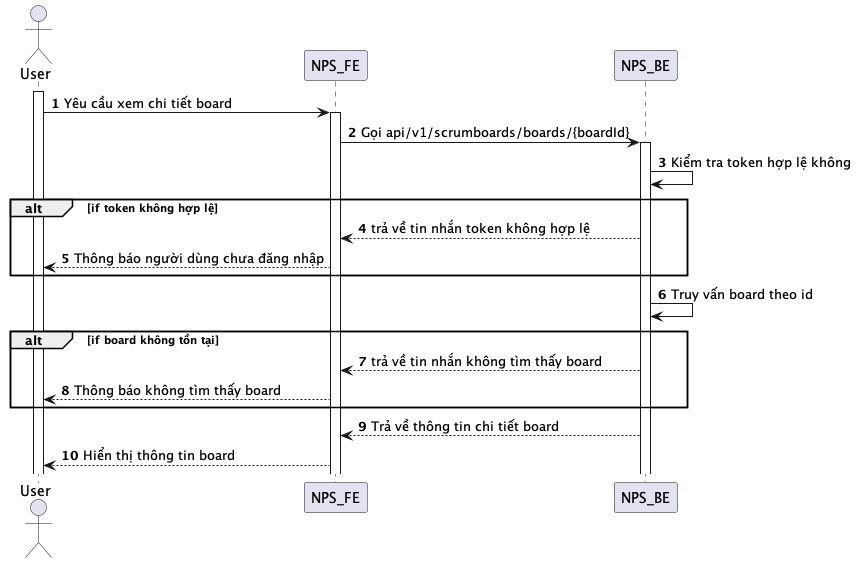

The diagram above was rendered by PlantUML. Its source (embedded in the PNG):
@startuml
autonumber
actor User
activate User
User -> NPS_FE: Yêu cầu xem chi tiết board
activate NPS_FE
NPS_FE -> NPS_BE: Gọi api/v1/scrumboards/boards/{boardId}
activate NPS_BE
NPS_BE -> NPS_BE: Kiểm tra token hợp lệ không
alt if token không hợp lệ
NPS_BE --> NPS_FE: trả về tin nhắn token không hợp lệ
NPS_FE --> User: Thông báo người dùng chưa đăng nhập
end
NPS_BE -> NPS_BE: Truy vấn board theo id
alt if board không tồn tại
NPS_BE --> NPS_FE: trả về tin nhắn không tìm thấy board
NPS_FE --> User: Thông báo không tìm thấy board
end
NPS_BE --> NPS_FE: Trả về thông tin chi tiết board
NPS_FE --> User: Hiển thị thông tin board
@enduml